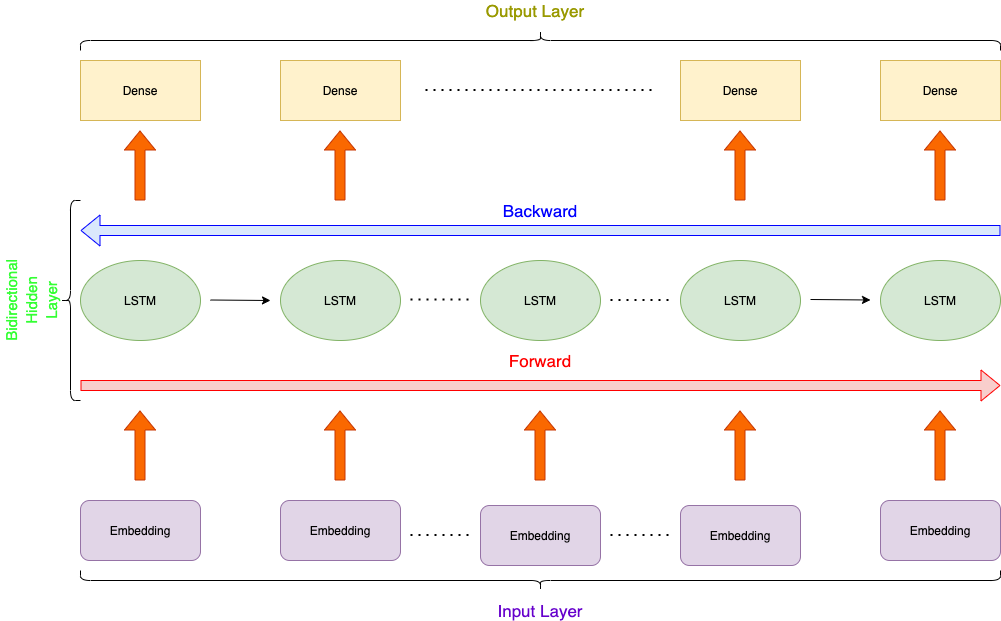

The diagram above was exported from draw.io. Its source (the exported page's mxGraphModel, read from the mxfile embedded in the PNG):
<mxGraphModel dx="946" dy="614" grid="1" gridSize="10" guides="1" tooltips="1" connect="1" arrows="1" fold="1" page="1" pageScale="1" pageWidth="1100" pageHeight="850" background="#ffffff" math="0" shadow="0">
  <root>
    <mxCell id="0" />
    <mxCell id="1" parent="0" />
    <mxCell id="bE55BjzesQEVSDshzwp_-1" value="" style="rounded=0;whiteSpace=wrap;html=1;fillColor=#fff2cc;strokeColor=#d6b656;" parent="1" vertex="1">
      <mxGeometry x="80" y="100" width="120" height="60" as="geometry" />
    </mxCell>
    <mxCell id="bE55BjzesQEVSDshzwp_-2" value="" style="rounded=0;whiteSpace=wrap;html=1;fillColor=#fff2cc;strokeColor=#d6b656;" parent="1" vertex="1">
      <mxGeometry x="280" y="100" width="120" height="60" as="geometry" />
    </mxCell>
    <mxCell id="bE55BjzesQEVSDshzwp_-3" value="" style="rounded=0;whiteSpace=wrap;html=1;fillColor=#fff2cc;strokeColor=#d6b656;" parent="1" vertex="1">
      <mxGeometry x="880" y="100" width="120" height="60" as="geometry" />
    </mxCell>
    <mxCell id="bE55BjzesQEVSDshzwp_-4" value="" style="rounded=0;whiteSpace=wrap;html=1;fillColor=#fff2cc;strokeColor=#d6b656;" parent="1" vertex="1">
      <mxGeometry x="680" y="100" width="120" height="60" as="geometry" />
    </mxCell>
    <mxCell id="bE55BjzesQEVSDshzwp_-6" value="" style="rounded=1;whiteSpace=wrap;html=1;fillColor=#e1d5e7;strokeColor=#9673a6;" parent="1" vertex="1">
      <mxGeometry x="80" y="540" width="120" height="60" as="geometry" />
    </mxCell>
    <mxCell id="bE55BjzesQEVSDshzwp_-7" value="" style="rounded=1;whiteSpace=wrap;html=1;fillColor=#e1d5e7;strokeColor=#9673a6;" parent="1" vertex="1">
      <mxGeometry x="280" y="540" width="120" height="60" as="geometry" />
    </mxCell>
    <mxCell id="bE55BjzesQEVSDshzwp_-8" value="" style="rounded=1;whiteSpace=wrap;html=1;fillColor=#e1d5e7;strokeColor=#9673a6;" parent="1" vertex="1">
      <mxGeometry x="480" y="545" width="120" height="60" as="geometry" />
    </mxCell>
    <mxCell id="bE55BjzesQEVSDshzwp_-9" value="" style="rounded=1;whiteSpace=wrap;html=1;fillColor=#e1d5e7;strokeColor=#9673a6;" parent="1" vertex="1">
      <mxGeometry x="680" y="545" width="120" height="60" as="geometry" />
    </mxCell>
    <mxCell id="bE55BjzesQEVSDshzwp_-10" value="" style="rounded=1;whiteSpace=wrap;html=1;fillColor=#e1d5e7;strokeColor=#9673a6;" parent="1" vertex="1">
      <mxGeometry x="880" y="540" width="120" height="60" as="geometry" />
    </mxCell>
    <mxCell id="bE55BjzesQEVSDshzwp_-11" value="" style="ellipse;whiteSpace=wrap;html=1;fillColor=#d5e8d4;strokeColor=#82b366;" parent="1" vertex="1">
      <mxGeometry x="80" y="300" width="120" height="80" as="geometry" />
    </mxCell>
    <mxCell id="bE55BjzesQEVSDshzwp_-12" value="" style="ellipse;whiteSpace=wrap;html=1;fillColor=#d5e8d4;strokeColor=#82b366;" parent="1" vertex="1">
      <mxGeometry x="280" y="300" width="120" height="80" as="geometry" />
    </mxCell>
    <mxCell id="bE55BjzesQEVSDshzwp_-13" value="" style="ellipse;whiteSpace=wrap;html=1;fillColor=#d5e8d4;strokeColor=#82b366;" parent="1" vertex="1">
      <mxGeometry x="480" y="300" width="120" height="80" as="geometry" />
    </mxCell>
    <mxCell id="bE55BjzesQEVSDshzwp_-14" value="" style="ellipse;whiteSpace=wrap;html=1;fillColor=#d5e8d4;strokeColor=#82b366;" parent="1" vertex="1">
      <mxGeometry x="680" y="300" width="120" height="80" as="geometry" />
    </mxCell>
    <mxCell id="bE55BjzesQEVSDshzwp_-15" value="" style="ellipse;whiteSpace=wrap;html=1;fillColor=#d5e8d4;strokeColor=#82b366;" parent="1" vertex="1">
      <mxGeometry x="880" y="300" width="120" height="80" as="geometry" />
    </mxCell>
    <mxCell id="bE55BjzesQEVSDshzwp_-17" value="" style="shape=flexArrow;endArrow=classic;html=1;fillColor=#fa6800;strokeColor=#C73500;" parent="1" edge="1">
      <mxGeometry width="50" height="50" relative="1" as="geometry">
        <mxPoint x="139.5" y="240" as="sourcePoint" />
        <mxPoint x="139.5" y="170" as="targetPoint" />
      </mxGeometry>
    </mxCell>
    <mxCell id="bE55BjzesQEVSDshzwp_-18" value="" style="shape=flexArrow;endArrow=classic;html=1;fillColor=#fa6800;strokeColor=#C73500;" parent="1" edge="1">
      <mxGeometry width="50" height="50" relative="1" as="geometry">
        <mxPoint x="339.5" y="240" as="sourcePoint" />
        <mxPoint x="339.5" y="170" as="targetPoint" />
      </mxGeometry>
    </mxCell>
    <mxCell id="bE55BjzesQEVSDshzwp_-19" value="" style="shape=flexArrow;endArrow=classic;html=1;fillColor=#fa6800;strokeColor=#C73500;" parent="1" edge="1">
      <mxGeometry width="50" height="50" relative="1" as="geometry">
        <mxPoint x="739.5" y="240" as="sourcePoint" />
        <mxPoint x="739.5" y="170" as="targetPoint" />
      </mxGeometry>
    </mxCell>
    <mxCell id="bE55BjzesQEVSDshzwp_-20" value="" style="shape=flexArrow;endArrow=classic;html=1;fillColor=#fa6800;strokeColor=#C73500;" parent="1" edge="1">
      <mxGeometry width="50" height="50" relative="1" as="geometry">
        <mxPoint x="939.5" y="240" as="sourcePoint" />
        <mxPoint x="939.5" y="170" as="targetPoint" />
      </mxGeometry>
    </mxCell>
    <mxCell id="bE55BjzesQEVSDshzwp_-22" value="" style="shape=flexArrow;endArrow=classic;html=1;fontColor=#FF0000;fillColor=#f8cecc;strokeColor=#FF0000;" parent="1" edge="1">
      <mxGeometry width="50" height="50" relative="1" as="geometry">
        <mxPoint x="80" y="425" as="sourcePoint" />
        <mxPoint x="1000" y="425" as="targetPoint" />
      </mxGeometry>
    </mxCell>
    <mxCell id="bE55BjzesQEVSDshzwp_-23" value="" style="shape=flexArrow;endArrow=classic;html=1;fillColor=#dae8fc;strokeColor=#0000FF;" parent="1" edge="1">
      <mxGeometry width="50" height="50" relative="1" as="geometry">
        <mxPoint x="1000" y="270" as="sourcePoint" />
        <mxPoint x="80" y="270" as="targetPoint" />
      </mxGeometry>
    </mxCell>
    <mxCell id="bE55BjzesQEVSDshzwp_-25" value="" style="shape=flexArrow;endArrow=classic;html=1;fillColor=#fa6800;strokeColor=#C73500;" parent="1" edge="1">
      <mxGeometry width="50" height="50" relative="1" as="geometry">
        <mxPoint x="539.5" y="520" as="sourcePoint" />
        <mxPoint x="539.5" y="450" as="targetPoint" />
      </mxGeometry>
    </mxCell>
    <mxCell id="bE55BjzesQEVSDshzwp_-26" value="" style="shape=flexArrow;endArrow=classic;html=1;fillColor=#fa6800;strokeColor=#C73500;" parent="1" edge="1">
      <mxGeometry width="50" height="50" relative="1" as="geometry">
        <mxPoint x="339.5" y="520" as="sourcePoint" />
        <mxPoint x="339.5" y="450" as="targetPoint" />
      </mxGeometry>
    </mxCell>
    <mxCell id="bE55BjzesQEVSDshzwp_-27" value="" style="shape=flexArrow;endArrow=classic;html=1;fillColor=#fa6800;strokeColor=#C73500;" parent="1" edge="1">
      <mxGeometry width="50" height="50" relative="1" as="geometry">
        <mxPoint x="139.5" y="520" as="sourcePoint" />
        <mxPoint x="139.5" y="450" as="targetPoint" />
      </mxGeometry>
    </mxCell>
    <mxCell id="bE55BjzesQEVSDshzwp_-28" value="" style="shape=flexArrow;endArrow=classic;html=1;fillColor=#fa6800;strokeColor=#C73500;" parent="1" edge="1">
      <mxGeometry width="50" height="50" relative="1" as="geometry">
        <mxPoint x="739.5" y="520" as="sourcePoint" />
        <mxPoint x="739.5" y="450" as="targetPoint" />
      </mxGeometry>
    </mxCell>
    <mxCell id="bE55BjzesQEVSDshzwp_-29" value="" style="shape=flexArrow;endArrow=classic;html=1;fillColor=#fa6800;strokeColor=#C73500;" parent="1" edge="1">
      <mxGeometry width="50" height="50" relative="1" as="geometry">
        <mxPoint x="939.5" y="520" as="sourcePoint" />
        <mxPoint x="939.5" y="450" as="targetPoint" />
      </mxGeometry>
    </mxCell>
    <mxCell id="bE55BjzesQEVSDshzwp_-30" value="" style="endArrow=none;dashed=1;html=1;dashPattern=1 3;strokeWidth=2;" parent="1" edge="1">
      <mxGeometry width="50" height="50" relative="1" as="geometry">
        <mxPoint x="425" y="129.5" as="sourcePoint" />
        <mxPoint x="655" y="129.5" as="targetPoint" />
      </mxGeometry>
    </mxCell>
    <mxCell id="bE55BjzesQEVSDshzwp_-31" value="" style="endArrow=none;dashed=1;html=1;dashPattern=1 3;strokeWidth=2;" parent="1" edge="1">
      <mxGeometry width="50" height="50" relative="1" as="geometry">
        <mxPoint x="410" y="339" as="sourcePoint" />
        <mxPoint x="470" y="339" as="targetPoint" />
      </mxGeometry>
    </mxCell>
    <mxCell id="bE55BjzesQEVSDshzwp_-32" value="" style="endArrow=none;dashed=1;html=1;dashPattern=1 3;strokeWidth=2;" parent="1" edge="1">
      <mxGeometry width="50" height="50" relative="1" as="geometry">
        <mxPoint x="610" y="339.5" as="sourcePoint" />
        <mxPoint x="670" y="339.5" as="targetPoint" />
      </mxGeometry>
    </mxCell>
    <mxCell id="bE55BjzesQEVSDshzwp_-33" value="" style="endArrow=none;dashed=1;html=1;dashPattern=1 3;strokeWidth=2;" parent="1" edge="1">
      <mxGeometry width="50" height="50" relative="1" as="geometry">
        <mxPoint x="410" y="574.5" as="sourcePoint" />
        <mxPoint x="470" y="574.5" as="targetPoint" />
      </mxGeometry>
    </mxCell>
    <mxCell id="bE55BjzesQEVSDshzwp_-34" value="" style="endArrow=none;dashed=1;html=1;dashPattern=1 3;strokeWidth=2;" parent="1" edge="1">
      <mxGeometry width="50" height="50" relative="1" as="geometry">
        <mxPoint x="610" y="574.5" as="sourcePoint" />
        <mxPoint x="670" y="574.5" as="targetPoint" />
      </mxGeometry>
    </mxCell>
    <mxCell id="bE55BjzesQEVSDshzwp_-35" value="Embedding" style="text;html=1;strokeColor=none;fillColor=none;align=center;verticalAlign=middle;whiteSpace=wrap;rounded=0;" parent="1" vertex="1">
      <mxGeometry x="120" y="555" width="40" height="30" as="geometry" />
    </mxCell>
    <mxCell id="bE55BjzesQEVSDshzwp_-37" value="Embedding" style="text;html=1;strokeColor=none;fillColor=none;align=center;verticalAlign=middle;whiteSpace=wrap;rounded=0;" parent="1" vertex="1">
      <mxGeometry x="320" y="555" width="40" height="30" as="geometry" />
    </mxCell>
    <mxCell id="bE55BjzesQEVSDshzwp_-38" value="Embedding" style="text;html=1;strokeColor=none;fillColor=none;align=center;verticalAlign=middle;whiteSpace=wrap;rounded=0;" parent="1" vertex="1">
      <mxGeometry x="520" y="560" width="40" height="30" as="geometry" />
    </mxCell>
    <mxCell id="bE55BjzesQEVSDshzwp_-39" value="Embedding" style="text;html=1;strokeColor=none;fillColor=none;align=center;verticalAlign=middle;whiteSpace=wrap;rounded=0;" parent="1" vertex="1">
      <mxGeometry x="720" y="560" width="40" height="30" as="geometry" />
    </mxCell>
    <mxCell id="bE55BjzesQEVSDshzwp_-40" value="Embedding" style="text;html=1;strokeColor=none;fillColor=none;align=center;verticalAlign=middle;whiteSpace=wrap;rounded=0;" parent="1" vertex="1">
      <mxGeometry x="920" y="555" width="40" height="30" as="geometry" />
    </mxCell>
    <mxCell id="bE55BjzesQEVSDshzwp_-41" value="LSTM" style="text;html=1;strokeColor=none;fillColor=none;align=center;verticalAlign=middle;whiteSpace=wrap;rounded=0;" parent="1" vertex="1">
      <mxGeometry x="120" y="330" width="40" height="20" as="geometry" />
    </mxCell>
    <mxCell id="bE55BjzesQEVSDshzwp_-42" value="LSTM" style="text;html=1;strokeColor=none;fillColor=none;align=center;verticalAlign=middle;whiteSpace=wrap;rounded=0;" parent="1" vertex="1">
      <mxGeometry x="720" y="330" width="40" height="20" as="geometry" />
    </mxCell>
    <mxCell id="bE55BjzesQEVSDshzwp_-43" value="LSTM" style="text;html=1;strokeColor=none;fillColor=none;align=center;verticalAlign=middle;whiteSpace=wrap;rounded=0;" parent="1" vertex="1">
      <mxGeometry x="520" y="330" width="40" height="20" as="geometry" />
    </mxCell>
    <mxCell id="bE55BjzesQEVSDshzwp_-44" value="LSTM" style="text;html=1;strokeColor=none;fillColor=none;align=center;verticalAlign=middle;whiteSpace=wrap;rounded=0;" parent="1" vertex="1">
      <mxGeometry x="320" y="330" width="40" height="20" as="geometry" />
    </mxCell>
    <mxCell id="bE55BjzesQEVSDshzwp_-45" value="LSTM" style="text;html=1;strokeColor=none;fillColor=none;align=center;verticalAlign=middle;whiteSpace=wrap;rounded=0;" parent="1" vertex="1">
      <mxGeometry x="920" y="330" width="40" height="20" as="geometry" />
    </mxCell>
    <mxCell id="bE55BjzesQEVSDshzwp_-46" value="" style="endArrow=classic;html=1;" parent="1" edge="1">
      <mxGeometry width="50" height="50" relative="1" as="geometry">
        <mxPoint x="210" y="339.5" as="sourcePoint" />
        <mxPoint x="270" y="340" as="targetPoint" />
      </mxGeometry>
    </mxCell>
    <mxCell id="bE55BjzesQEVSDshzwp_-47" value="" style="endArrow=classic;html=1;" parent="1" edge="1">
      <mxGeometry width="50" height="50" relative="1" as="geometry">
        <mxPoint x="810" y="339" as="sourcePoint" />
        <mxPoint x="870" y="339.5" as="targetPoint" />
      </mxGeometry>
    </mxCell>
    <mxCell id="bE55BjzesQEVSDshzwp_-48" value="Forward" style="text;html=1;align=center;verticalAlign=middle;whiteSpace=wrap;rounded=0;strokeWidth=1;fontSize=17;fontColor=#FF0000;" parent="1" vertex="1">
      <mxGeometry x="520" y="390" width="40" height="20" as="geometry" />
    </mxCell>
    <mxCell id="bE55BjzesQEVSDshzwp_-50" value="&lt;font color=&quot;#0000ff&quot;&gt;Backward&lt;/font&gt;" style="text;html=1;align=center;verticalAlign=middle;whiteSpace=wrap;rounded=0;strokeWidth=1;fontSize=17;fontColor=#FF0000;" parent="1" vertex="1">
      <mxGeometry x="520" y="240" width="40" height="20" as="geometry" />
    </mxCell>
    <mxCell id="bE55BjzesQEVSDshzwp_-52" value="Dense" style="text;html=1;strokeColor=none;fillColor=none;align=center;verticalAlign=middle;whiteSpace=wrap;rounded=0;" parent="1" vertex="1">
      <mxGeometry x="120" y="115" width="40" height="30" as="geometry" />
    </mxCell>
    <mxCell id="bE55BjzesQEVSDshzwp_-53" value="Dense" style="text;html=1;strokeColor=none;fillColor=none;align=center;verticalAlign=middle;whiteSpace=wrap;rounded=0;" parent="1" vertex="1">
      <mxGeometry x="320" y="115" width="40" height="30" as="geometry" />
    </mxCell>
    <mxCell id="bE55BjzesQEVSDshzwp_-54" value="Dense" style="text;html=1;strokeColor=none;fillColor=none;align=center;verticalAlign=middle;whiteSpace=wrap;rounded=0;" parent="1" vertex="1">
      <mxGeometry x="720" y="115" width="40" height="30" as="geometry" />
    </mxCell>
    <mxCell id="bE55BjzesQEVSDshzwp_-55" value="Dense" style="text;html=1;strokeColor=none;fillColor=none;align=center;verticalAlign=middle;whiteSpace=wrap;rounded=0;" parent="1" vertex="1">
      <mxGeometry x="920" y="115" width="40" height="30" as="geometry" />
    </mxCell>
    <mxCell id="XiW_POPPcYHa8u9nP-VJ-1" value="" style="shape=curlyBracket;whiteSpace=wrap;html=1;rounded=1;strokeWidth=1;fontSize=17;fontColor=#FF0000;size=0.5;rotation=-90;" vertex="1" parent="1">
      <mxGeometry x="530" y="160" width="20" height="920" as="geometry" />
    </mxCell>
    <mxCell id="XiW_POPPcYHa8u9nP-VJ-2" value="&lt;font color=&quot;#6600cc&quot;&gt;Input Layer&lt;/font&gt;" style="text;html=1;strokeColor=none;fillColor=none;align=center;verticalAlign=middle;whiteSpace=wrap;rounded=0;fontSize=17;fontColor=#FF0000;" vertex="1" parent="1">
      <mxGeometry x="485" y="640" width="110" height="20" as="geometry" />
    </mxCell>
    <mxCell id="XiW_POPPcYHa8u9nP-VJ-3" value="" style="shape=curlyBracket;whiteSpace=wrap;html=1;rounded=1;strokeWidth=1;fontSize=17;fontColor=#FF0000;" vertex="1" parent="1">
      <mxGeometry x="60" y="240" width="20" height="200" as="geometry" />
    </mxCell>
    <mxCell id="XiW_POPPcYHa8u9nP-VJ-4" value="&lt;font color=&quot;#33ff33&quot; style=&quot;font-size: 15px&quot;&gt;Bidirectional&lt;br&gt;Hidden&lt;br&gt;Layer&lt;/font&gt;" style="text;html=1;strokeColor=none;fillColor=none;align=center;verticalAlign=middle;whiteSpace=wrap;rounded=0;fontSize=17;fontColor=#FF0000;rotation=270;" vertex="1" parent="1">
      <mxGeometry x="-60" y="315" width="180" height="50" as="geometry" />
    </mxCell>
    <mxCell id="XiW_POPPcYHa8u9nP-VJ-5" value="" style="shape=curlyBracket;whiteSpace=wrap;html=1;rounded=1;strokeWidth=1;fontSize=17;fontColor=#FF0000;size=0.5;rotation=-90;direction=west;" vertex="1" parent="1">
      <mxGeometry x="530" y="-380" width="20" height="920" as="geometry" />
    </mxCell>
    <mxCell id="XiW_POPPcYHa8u9nP-VJ-8" value="&lt;font color=&quot;#999900&quot;&gt;Output Layer&lt;/font&gt;" style="text;html=1;strokeColor=none;fillColor=none;align=center;verticalAlign=middle;whiteSpace=wrap;rounded=0;fontSize=17;fontColor=#FF0000;" vertex="1" parent="1">
      <mxGeometry x="480" y="40" width="110" height="20" as="geometry" />
    </mxCell>
  </root>
</mxGraphModel>